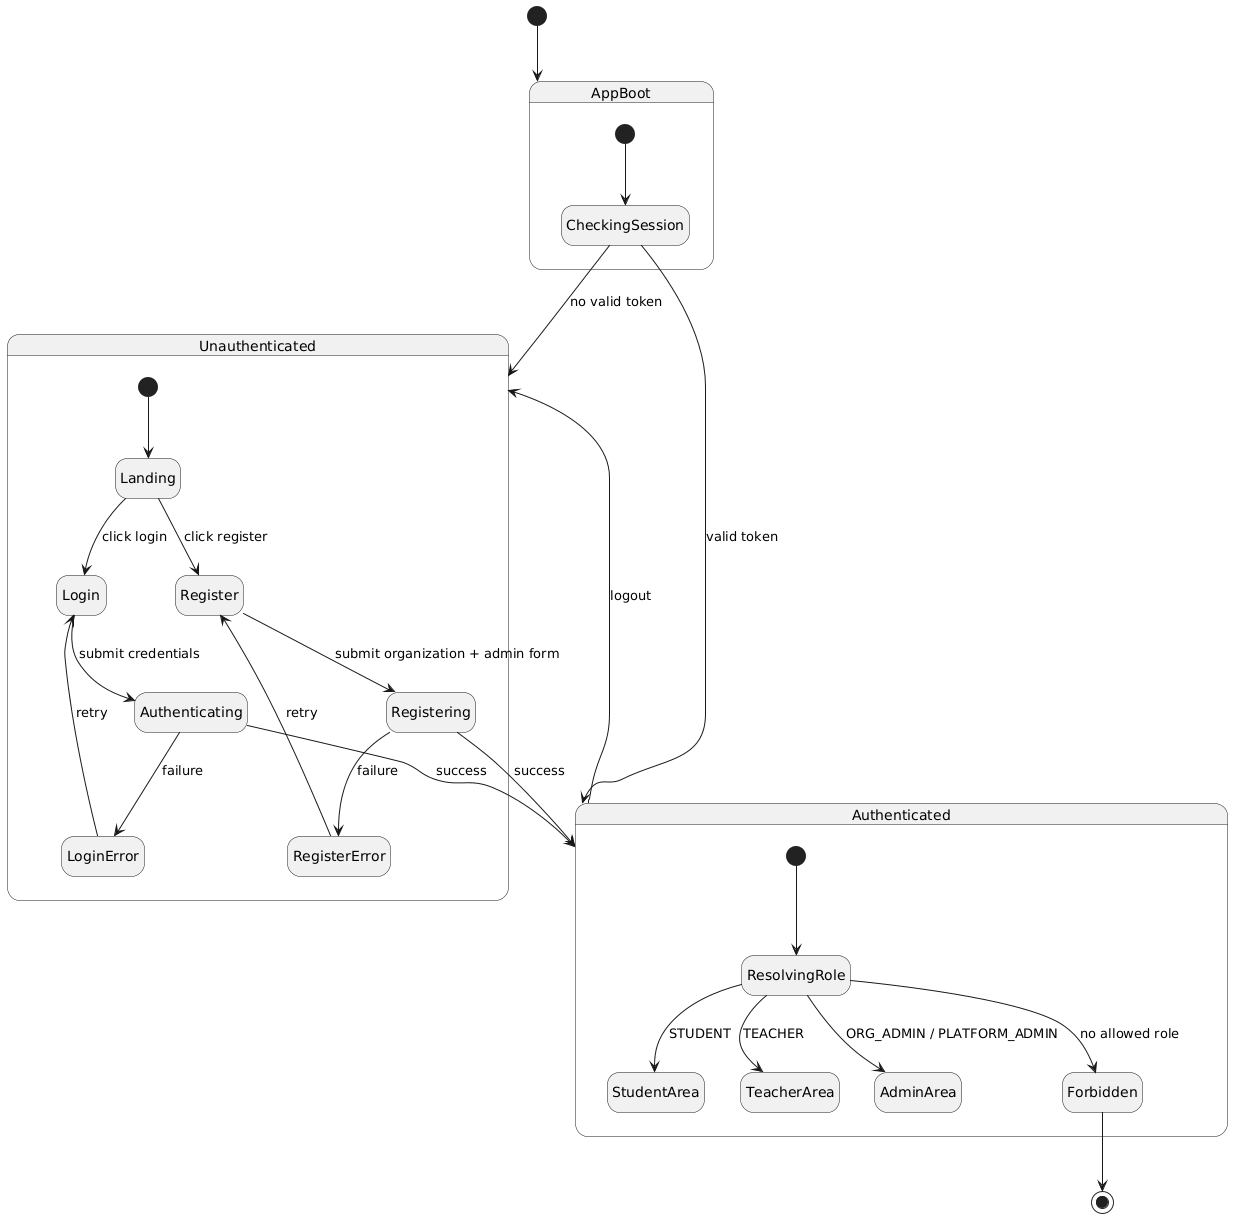

The diagram above was rendered by PlantUML. Its source (embedded in the PNG):
@startuml
hide empty description
top to bottom direction

[*] --> AppBoot

state AppBoot {
  [*] --> CheckingSession
  CheckingSession --> Unauthenticated : no valid token
  CheckingSession --> Authenticated : valid token
}

state Unauthenticated {
  [*] --> Landing
  Landing --> Login : click login
  Landing --> Register : click register

  Login --> Authenticating : submit credentials
  Authenticating --> Authenticated : success
  Authenticating --> LoginError : failure
  LoginError --> Login : retry

  Register --> Registering : submit organization + admin form
  Registering --> Authenticated : success
  Registering --> RegisterError : failure
  RegisterError --> Register : retry
}

state Authenticated {
  [*] --> ResolvingRole
  ResolvingRole --> StudentArea : STUDENT
  ResolvingRole --> TeacherArea : TEACHER
  ResolvingRole --> AdminArea : ORG_ADMIN / PLATFORM_ADMIN
  ResolvingRole --> Forbidden : no allowed role
}

Authenticated --> Unauthenticated : logout
Forbidden --> [*]
@enduml